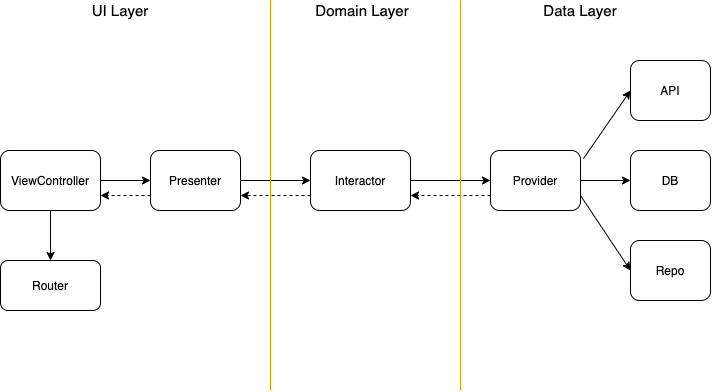

The diagram above was exported from draw.io. Its source (the exported page's mxGraphModel, read from the mxfile embedded in the PNG):
<mxGraphModel dx="1082" dy="585" grid="1" gridSize="10" guides="1" tooltips="1" connect="1" arrows="1" fold="1" page="1" pageScale="1" pageWidth="827" pageHeight="1169" math="0" shadow="0">
  <root>
    <mxCell id="0" />
    <mxCell id="1" parent="0" />
    <mxCell id="vxbHoS1uDQw7VtmVVb6R-1" value="ViewController&lt;br&gt;" style="rounded=1;whiteSpace=wrap;html=1;" vertex="1" parent="1">
      <mxGeometry x="90" y="320" width="100" height="60" as="geometry" />
    </mxCell>
    <mxCell id="vxbHoS1uDQw7VtmVVb6R-2" value="Presenter" style="rounded=1;whiteSpace=wrap;html=1;" vertex="1" parent="1">
      <mxGeometry x="240" y="320" width="90" height="60" as="geometry" />
    </mxCell>
    <mxCell id="vxbHoS1uDQw7VtmVVb6R-3" value="Interactor" style="rounded=1;whiteSpace=wrap;html=1;" vertex="1" parent="1">
      <mxGeometry x="400" y="320" width="100" height="60" as="geometry" />
    </mxCell>
    <mxCell id="vxbHoS1uDQw7VtmVVb6R-4" value="Provider" style="rounded=1;whiteSpace=wrap;html=1;" vertex="1" parent="1">
      <mxGeometry x="580" y="320" width="90" height="60" as="geometry" />
    </mxCell>
    <mxCell id="vxbHoS1uDQw7VtmVVb6R-5" value="Router" style="rounded=1;whiteSpace=wrap;html=1;" vertex="1" parent="1">
      <mxGeometry x="90" y="430" width="100" height="50" as="geometry" />
    </mxCell>
    <mxCell id="vxbHoS1uDQw7VtmVVb6R-7" value="API" style="rounded=1;whiteSpace=wrap;html=1;" vertex="1" parent="1">
      <mxGeometry x="720" y="230" width="80" height="60" as="geometry" />
    </mxCell>
    <mxCell id="vxbHoS1uDQw7VtmVVb6R-8" value="DB" style="rounded=1;whiteSpace=wrap;html=1;" vertex="1" parent="1">
      <mxGeometry x="720" y="320" width="80" height="60" as="geometry" />
    </mxCell>
    <mxCell id="vxbHoS1uDQw7VtmVVb6R-9" value="Repo" style="rounded=1;whiteSpace=wrap;html=1;" vertex="1" parent="1">
      <mxGeometry x="720" y="410" width="80" height="60" as="geometry" />
    </mxCell>
    <mxCell id="vxbHoS1uDQw7VtmVVb6R-10" value="" style="endArrow=classic;html=1;entryX=0;entryY=0.5;entryDx=0;entryDy=0;" edge="1" parent="1" source="vxbHoS1uDQw7VtmVVb6R-1" target="vxbHoS1uDQw7VtmVVb6R-2">
      <mxGeometry width="50" height="50" relative="1" as="geometry">
        <mxPoint x="290" y="400" as="sourcePoint" />
        <mxPoint x="340" y="350" as="targetPoint" />
      </mxGeometry>
    </mxCell>
    <mxCell id="vxbHoS1uDQw7VtmVVb6R-11" value="" style="endArrow=classic;html=1;exitX=1;exitY=0.5;exitDx=0;exitDy=0;entryX=0;entryY=0.5;entryDx=0;entryDy=0;" edge="1" parent="1" source="vxbHoS1uDQw7VtmVVb6R-2" target="vxbHoS1uDQw7VtmVVb6R-3">
      <mxGeometry width="50" height="50" relative="1" as="geometry">
        <mxPoint x="430" y="390" as="sourcePoint" />
        <mxPoint x="450" y="360" as="targetPoint" />
      </mxGeometry>
    </mxCell>
    <mxCell id="vxbHoS1uDQw7VtmVVb6R-13" value="" style="endArrow=classic;html=1;entryX=0;entryY=0.5;entryDx=0;entryDy=0;exitX=1;exitY=0.5;exitDx=0;exitDy=0;" edge="1" parent="1" source="vxbHoS1uDQw7VtmVVb6R-3" target="vxbHoS1uDQw7VtmVVb6R-4">
      <mxGeometry width="50" height="50" relative="1" as="geometry">
        <mxPoint x="560" y="350" as="sourcePoint" />
        <mxPoint x="600" y="310" as="targetPoint" />
      </mxGeometry>
    </mxCell>
    <mxCell id="vxbHoS1uDQw7VtmVVb6R-15" value="" style="endArrow=classic;html=1;entryX=0;entryY=0.5;entryDx=0;entryDy=0;exitX=1.033;exitY=0.135;exitDx=0;exitDy=0;exitPerimeter=0;" edge="1" parent="1" source="vxbHoS1uDQw7VtmVVb6R-4" target="vxbHoS1uDQw7VtmVVb6R-7">
      <mxGeometry width="50" height="50" relative="1" as="geometry">
        <mxPoint x="380" y="380" as="sourcePoint" />
        <mxPoint x="430" y="330" as="targetPoint" />
      </mxGeometry>
    </mxCell>
    <mxCell id="vxbHoS1uDQw7VtmVVb6R-16" value="" style="endArrow=classic;html=1;entryX=0;entryY=0.5;entryDx=0;entryDy=0;exitX=1;exitY=0.5;exitDx=0;exitDy=0;" edge="1" parent="1" source="vxbHoS1uDQw7VtmVVb6R-4" target="vxbHoS1uDQw7VtmVVb6R-8">
      <mxGeometry width="50" height="50" relative="1" as="geometry">
        <mxPoint x="580" y="480" as="sourcePoint" />
        <mxPoint x="630" y="430" as="targetPoint" />
      </mxGeometry>
    </mxCell>
    <mxCell id="vxbHoS1uDQw7VtmVVb6R-17" value="" style="endArrow=classic;html=1;entryX=0;entryY=0.5;entryDx=0;entryDy=0;exitX=1;exitY=0.75;exitDx=0;exitDy=0;" edge="1" parent="1" source="vxbHoS1uDQw7VtmVVb6R-4" target="vxbHoS1uDQw7VtmVVb6R-9">
      <mxGeometry width="50" height="50" relative="1" as="geometry">
        <mxPoint x="540" y="520" as="sourcePoint" />
        <mxPoint x="590" y="470" as="targetPoint" />
      </mxGeometry>
    </mxCell>
    <mxCell id="vxbHoS1uDQw7VtmVVb6R-18" value="" style="endArrow=classic;html=1;exitX=0.5;exitY=1;exitDx=0;exitDy=0;entryX=0.5;entryY=0;entryDx=0;entryDy=0;" edge="1" parent="1" source="vxbHoS1uDQw7VtmVVb6R-1" target="vxbHoS1uDQw7VtmVVb6R-5">
      <mxGeometry width="50" height="50" relative="1" as="geometry">
        <mxPoint x="380" y="380" as="sourcePoint" />
        <mxPoint x="430" y="330" as="targetPoint" />
      </mxGeometry>
    </mxCell>
    <mxCell id="vxbHoS1uDQw7VtmVVb6R-19" value="" style="endArrow=classic;html=1;exitX=0;exitY=0.75;exitDx=0;exitDy=0;entryX=1;entryY=0.75;entryDx=0;entryDy=0;dashed=1;" edge="1" parent="1" source="vxbHoS1uDQw7VtmVVb6R-2" target="vxbHoS1uDQw7VtmVVb6R-1">
      <mxGeometry width="50" height="50" relative="1" as="geometry">
        <mxPoint x="380" y="380" as="sourcePoint" />
        <mxPoint x="430" y="330" as="targetPoint" />
      </mxGeometry>
    </mxCell>
    <mxCell id="vxbHoS1uDQw7VtmVVb6R-20" value="" style="endArrow=classic;html=1;exitX=0;exitY=0.75;exitDx=0;exitDy=0;dashed=1;" edge="1" parent="1" source="vxbHoS1uDQw7VtmVVb6R-3">
      <mxGeometry width="50" height="50" relative="1" as="geometry">
        <mxPoint x="250" y="375" as="sourcePoint" />
        <mxPoint x="330" y="365" as="targetPoint" />
      </mxGeometry>
    </mxCell>
    <mxCell id="vxbHoS1uDQw7VtmVVb6R-21" value="" style="endArrow=classic;html=1;exitX=0;exitY=0.75;exitDx=0;exitDy=0;dashed=1;entryX=1;entryY=0.75;entryDx=0;entryDy=0;" edge="1" parent="1" source="vxbHoS1uDQw7VtmVVb6R-4" target="vxbHoS1uDQw7VtmVVb6R-3">
      <mxGeometry width="50" height="50" relative="1" as="geometry">
        <mxPoint x="424" y="375" as="sourcePoint" />
        <mxPoint x="510" y="365" as="targetPoint" />
      </mxGeometry>
    </mxCell>
    <mxCell id="vxbHoS1uDQw7VtmVVb6R-22" value="" style="endArrow=none;html=1;strokeColor=#d79b00;fillColor=#ffe6cc;" edge="1" parent="1">
      <mxGeometry width="50" height="50" relative="1" as="geometry">
        <mxPoint x="360" y="560" as="sourcePoint" />
        <mxPoint x="360" y="170" as="targetPoint" />
      </mxGeometry>
    </mxCell>
    <mxCell id="vxbHoS1uDQw7VtmVVb6R-23" value="" style="endArrow=none;html=1;strokeColor=#d79b00;fillColor=#ffe6cc;" edge="1" parent="1">
      <mxGeometry width="50" height="50" relative="1" as="geometry">
        <mxPoint x="550" y="560" as="sourcePoint" />
        <mxPoint x="550" y="170" as="targetPoint" />
      </mxGeometry>
    </mxCell>
    <mxCell id="vxbHoS1uDQw7VtmVVb6R-24" value="&lt;font style=&quot;font-size: 15px&quot;&gt;UI Layer&lt;/font&gt;" style="text;html=1;strokeColor=none;fillColor=none;align=center;verticalAlign=middle;whiteSpace=wrap;rounded=0;" vertex="1" parent="1">
      <mxGeometry x="170" y="170" width="80" height="20" as="geometry" />
    </mxCell>
    <mxCell id="vxbHoS1uDQw7VtmVVb6R-25" value="&lt;font style=&quot;font-size: 15px&quot;&gt;Domain Layer&lt;/font&gt;" style="text;html=1;strokeColor=none;fillColor=none;align=center;verticalAlign=middle;whiteSpace=wrap;rounded=0;" vertex="1" parent="1">
      <mxGeometry x="400" y="170" width="104" height="20" as="geometry" />
    </mxCell>
    <mxCell id="vxbHoS1uDQw7VtmVVb6R-26" value="&lt;font style=&quot;font-size: 15px&quot;&gt;Data Layer&lt;/font&gt;" style="text;html=1;strokeColor=none;fillColor=none;align=center;verticalAlign=middle;whiteSpace=wrap;rounded=0;" vertex="1" parent="1">
      <mxGeometry x="630" y="170" width="80" height="20" as="geometry" />
    </mxCell>
  </root>
</mxGraphModel>